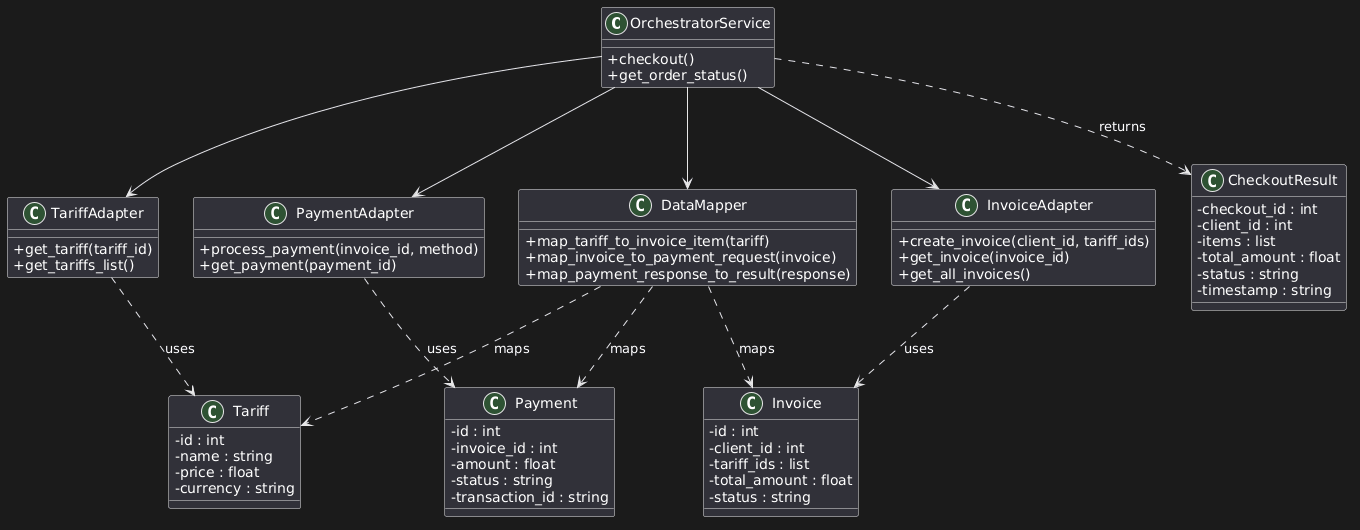

The diagram above was rendered by PlantUML. Its source (embedded in the PNG):
@startuml
' UML Class Diagram for Integration Layer (Orchestrator)

skinparam classAttributeIconSize 0

class OrchestratorService {
    + checkout()
    + get_order_status()
}

class TariffAdapter {
    + get_tariff(tariff_id)
    + get_tariffs_list()
}

class InvoiceAdapter {
    + create_invoice(client_id, tariff_ids)
    + get_invoice(invoice_id)
    + get_all_invoices()
}

class PaymentAdapter {
    + process_payment(invoice_id, method)
    + get_payment(payment_id)
}

class DataMapper {
    + map_tariff_to_invoice_item(tariff)
    + map_invoice_to_payment_request(invoice)
    + map_payment_response_to_result(response)
}

class Tariff {
    - id : int
    - name : string
    - price : float
    - currency : string
}

class Invoice {
    - id : int
    - client_id : int
    - tariff_ids : list
    - total_amount : float
    - status : string
}

class Payment {
    - id : int
    - invoice_id : int
    - amount : float
    - status : string
    - transaction_id : string
}

class CheckoutResult {
    - checkout_id : int
    - client_id : int
    - items : list
    - total_amount : float
    - status : string
    - timestamp : string
}

OrchestratorService --> TariffAdapter
OrchestratorService --> InvoiceAdapter
OrchestratorService --> PaymentAdapter
OrchestratorService --> DataMapper

TariffAdapter ..> Tariff : uses
InvoiceAdapter ..> Invoice : uses
PaymentAdapter ..> Payment : uses

DataMapper ..> Tariff : maps
DataMapper ..> Invoice : maps
DataMapper ..> Payment : maps

OrchestratorService ..> CheckoutResult : returns
@enduml